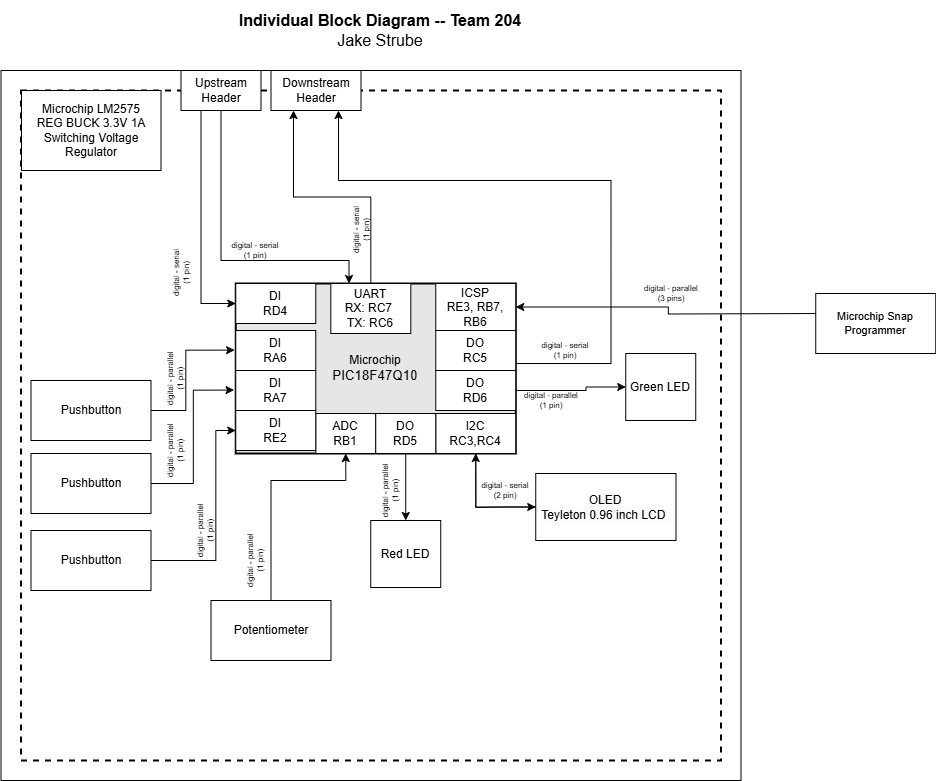

The diagram above was exported from draw.io. Its source (the exported page's mxGraphModel, read from the mxfile embedded in the PNG):
<mxGraphModel dx="2713.5" dy="1397" grid="1" gridSize="10" guides="1" tooltips="1" connect="1" arrows="1" fold="1" page="1" pageScale="1.5" pageWidth="1169" pageHeight="827" background="#ffffff" math="0" shadow="0">
  <root>
    <mxCell id="0" style=";html=1;" />
    <mxCell id="1" style=";html=1;" parent="0" />
    <mxCell id="aC57QmPyYTqG6Asludqg-9" value="" style="rounded=0;whiteSpace=wrap;html=1;fontSize=16;movable=0;resizable=0;rotatable=0;deletable=0;editable=0;locked=1;connectable=0;" parent="1" vertex="1">
      <mxGeometry x="-20" y="350" width="740" height="710" as="geometry" />
    </mxCell>
    <mxCell id="zSoxXOAhGFOt2usmLHU0-1" value="" style="rounded=0;whiteSpace=wrap;html=1;fillColor=none;dashed=1;strokeWidth=2;movable=0;resizable=0;rotatable=0;deletable=0;editable=0;locked=1;connectable=0;" parent="1" vertex="1">
      <mxGeometry y="370" width="700" height="670" as="geometry" />
    </mxCell>
    <mxCell id="9j5Bc3N9rgv02oG_bQQu-24" value="Pushbutton" style="rounded=0;whiteSpace=wrap;html=1;" parent="1" vertex="1">
      <mxGeometry x="10" y="660" width="120" height="60" as="geometry" />
    </mxCell>
    <mxCell id="9j5Bc3N9rgv02oG_bQQu-47" value="" style="group;strokeWidth=1;" parent="1" connectable="0" vertex="1">
      <mxGeometry x="244.75" y="563" width="250" height="190" as="geometry" />
    </mxCell>
    <mxCell id="9j5Bc3N9rgv02oG_bQQu-6" value="&lt;div&gt;Microchip&lt;/div&gt;&lt;div&gt;&lt;span style=&quot;font-size: 10pt ; font-family: &amp;quot;arial&amp;quot; ; font-style: normal&quot;&gt;PIC18F47Q10&lt;/span&gt;&lt;/div&gt;" style="rounded=0;whiteSpace=wrap;html=1;strokeWidth=2;fillColor=#E6E6E6;" parent="9j5Bc3N9rgv02oG_bQQu-47" vertex="1">
      <mxGeometry x="-30" width="280" height="170" as="geometry" />
    </mxCell>
    <mxCell id="9j5Bc3N9rgv02oG_bQQu-31" value="&lt;div&gt;DO&lt;/div&gt;&lt;div&gt;RC5&lt;/div&gt;" style="rounded=0;whiteSpace=wrap;html=1;" parent="9j5Bc3N9rgv02oG_bQQu-47" vertex="1">
      <mxGeometry x="170" y="47" width="80" height="40" as="geometry" />
    </mxCell>
    <mxCell id="9j5Bc3N9rgv02oG_bQQu-36" value="&lt;div&gt;ADC&lt;/div&gt;&lt;div&gt;RB1&lt;/div&gt;" style="rounded=0;whiteSpace=wrap;html=1;" parent="9j5Bc3N9rgv02oG_bQQu-47" vertex="1">
      <mxGeometry x="50" y="130" width="60" height="40" as="geometry" />
    </mxCell>
    <mxCell id="9j5Bc3N9rgv02oG_bQQu-40" value="&lt;div&gt;UART&lt;/div&gt;&lt;div&gt;RX: RC7&amp;nbsp;&lt;/div&gt;&lt;div&gt;TX: RC6&lt;/div&gt;" style="rounded=0;whiteSpace=wrap;html=1;" parent="9j5Bc3N9rgv02oG_bQQu-47" vertex="1">
      <mxGeometry x="65.06" width="80" height="50" as="geometry" />
    </mxCell>
    <mxCell id="aC57QmPyYTqG6Asludqg-1" value="&lt;div&gt;ICSP&lt;/div&gt;&lt;div&gt;RE3, RB7, RB6&lt;/div&gt;" style="rounded=0;whiteSpace=wrap;html=1;" parent="9j5Bc3N9rgv02oG_bQQu-47" vertex="1">
      <mxGeometry x="170" width="80" height="47" as="geometry" />
    </mxCell>
    <mxCell id="_ejYhbqgrZVzFNkWTMyK-14" value="&lt;div&gt;DI&lt;/div&gt;&lt;div&gt;RE2&lt;/div&gt;" style="rounded=0;whiteSpace=wrap;html=1;" parent="9j5Bc3N9rgv02oG_bQQu-47" vertex="1">
      <mxGeometry x="-30" y="127" width="80" height="40" as="geometry" />
    </mxCell>
    <mxCell id="9j5Bc3N9rgv02oG_bQQu-30" value="&lt;div&gt;DI&lt;/div&gt;&lt;div&gt;RA6&lt;/div&gt;" style="rounded=0;whiteSpace=wrap;html=1;" parent="9j5Bc3N9rgv02oG_bQQu-47" vertex="1">
      <mxGeometry x="-30" y="47" width="80" height="40" as="geometry" />
    </mxCell>
    <mxCell id="_ejYhbqgrZVzFNkWTMyK-29" value="&lt;div&gt;I2C&lt;/div&gt;&lt;div&gt;RC3,RC4&lt;/div&gt;" style="rounded=0;whiteSpace=wrap;html=1;" parent="9j5Bc3N9rgv02oG_bQQu-47" vertex="1">
      <mxGeometry x="170" y="130" width="80" height="40" as="geometry" />
    </mxCell>
    <mxCell id="_ejYhbqgrZVzFNkWTMyK-40" value="&lt;div&gt;DO&lt;/div&gt;&lt;div&gt;RD5&lt;/div&gt;" style="rounded=0;whiteSpace=wrap;html=1;" parent="9j5Bc3N9rgv02oG_bQQu-47" vertex="1">
      <mxGeometry x="110" y="130" width="60" height="40" as="geometry" />
    </mxCell>
    <mxCell id="E7VZ39YzQb4r2PYz2Yjj-11" value="&lt;div&gt;DO&lt;/div&gt;&lt;div&gt;RD6&lt;/div&gt;" style="rounded=0;whiteSpace=wrap;html=1;" parent="9j5Bc3N9rgv02oG_bQQu-47" vertex="1">
      <mxGeometry x="170" y="87" width="80" height="40" as="geometry" />
    </mxCell>
    <mxCell id="JOMnKlJys3NHe0t_5HwK-2" value="&lt;div style=&quot;font-size: 8px&quot;&gt;digital - parallel&lt;/div&gt;&lt;div style=&quot;font-size: 8px&quot;&gt;(1 pin)&lt;br&gt;&lt;/div&gt;" style="text;html=1;strokeColor=none;fillColor=none;align=center;verticalAlign=middle;whiteSpace=wrap;rounded=0;fontSize=8;rotation=-90;" parent="1" vertex="1">
      <mxGeometry x="124.75" y="648" width="60" height="20" as="geometry" />
    </mxCell>
    <mxCell id="aC57QmPyYTqG6Asludqg-8" value="&lt;div style=&quot;font-size: 16px&quot;&gt;&lt;b style=&quot;font-size: 16px&quot;&gt;Individual Block Diagram -- Team 204&lt;/b&gt;&lt;/div&gt;&lt;div style=&quot;font-size: 16px&quot;&gt;Jake Strube&lt;/div&gt;" style="text;html=1;strokeColor=none;fillColor=none;align=center;verticalAlign=middle;whiteSpace=wrap;rounded=0;fontSize=16;" parent="1" vertex="1">
      <mxGeometry x="30" y="280" width="660" height="60" as="geometry" />
    </mxCell>
    <mxCell id="aC57QmPyYTqG6Asludqg-13" style="edgeStyle=orthogonalEdgeStyle;rounded=0;orthogonalLoop=1;jettySize=auto;html=1;entryX=1;entryY=0.5;entryDx=0;entryDy=0;startArrow=none;startFill=0;endArrow=classic;fontSize=11;strokeWidth=1;sketch=0;" parent="1" target="aC57QmPyYTqG6Asludqg-1" edge="1">
      <mxGeometry relative="1" as="geometry">
        <mxPoint x="800" y="593" as="sourcePoint" />
        <mxPoint x="500" y="580" as="targetPoint" />
      </mxGeometry>
    </mxCell>
    <mxCell id="aC57QmPyYTqG6Asludqg-10" value="Microchip Snap Programmer" style="rounded=0;whiteSpace=wrap;html=1;fontSize=11;" parent="1" vertex="1">
      <mxGeometry x="794.75" y="573" width="120" height="60" as="geometry" />
    </mxCell>
    <mxCell id="qvk3YT8bBgQgHgqkpW-t-2" value="&lt;div style=&quot;font-size: 8px&quot;&gt;digital - parallel&lt;br&gt;&lt;/div&gt;&lt;div style=&quot;font-size: 8px&quot;&gt;(3 pins)&lt;/div&gt;" style="text;html=1;strokeColor=none;fillColor=none;align=center;verticalAlign=middle;whiteSpace=wrap;rounded=0;fontSize=8;rotation=0;" parent="1" vertex="1">
      <mxGeometry x="620" y="563" width="60" height="20" as="geometry" />
    </mxCell>
    <mxCell id="_ejYhbqgrZVzFNkWTMyK-4" style="edgeStyle=orthogonalEdgeStyle;rounded=0;orthogonalLoop=1;jettySize=auto;html=1;entryX=-0.006;entryY=0.627;entryDx=0;entryDy=0;entryPerimeter=0;" parent="1" source="_ejYhbqgrZVzFNkWTMyK-2" target="9j5Bc3N9rgv02oG_bQQu-6" edge="1">
      <mxGeometry relative="1" as="geometry" />
    </mxCell>
    <mxCell id="_ejYhbqgrZVzFNkWTMyK-2" value="Pushbutton" style="rounded=0;whiteSpace=wrap;html=1;" parent="1" vertex="1">
      <mxGeometry x="10" y="733" width="120" height="60" as="geometry" />
    </mxCell>
    <mxCell id="_ejYhbqgrZVzFNkWTMyK-6" style="edgeStyle=orthogonalEdgeStyle;rounded=0;orthogonalLoop=1;jettySize=auto;html=1;" parent="1" source="_ejYhbqgrZVzFNkWTMyK-5" edge="1">
      <mxGeometry relative="1" as="geometry">
        <mxPoint x="214.75" y="710" as="targetPoint" />
        <Array as="points">
          <mxPoint x="194.75" y="840" />
          <mxPoint x="194.75" y="710" />
        </Array>
      </mxGeometry>
    </mxCell>
    <mxCell id="_ejYhbqgrZVzFNkWTMyK-5" value="Pushbutton" style="rounded=0;whiteSpace=wrap;html=1;" parent="1" vertex="1">
      <mxGeometry x="10" y="810" width="120" height="60" as="geometry" />
    </mxCell>
    <mxCell id="_ejYhbqgrZVzFNkWTMyK-12" style="edgeStyle=orthogonalEdgeStyle;rounded=0;orthogonalLoop=1;jettySize=auto;html=1;" parent="1" source="_ejYhbqgrZVzFNkWTMyK-9" target="9j5Bc3N9rgv02oG_bQQu-40" edge="1">
      <mxGeometry relative="1" as="geometry">
        <mxPoint x="328" y="560" as="targetPoint" />
        <Array as="points">
          <mxPoint x="200" y="540" />
          <mxPoint x="328" y="540" />
        </Array>
      </mxGeometry>
    </mxCell>
    <mxCell id="_ejYhbqgrZVzFNkWTMyK-18" style="edgeStyle=orthogonalEdgeStyle;rounded=0;orthogonalLoop=1;jettySize=auto;html=1;entryX=0;entryY=0.5;entryDx=0;entryDy=0;" parent="1" source="_ejYhbqgrZVzFNkWTMyK-9" target="9j5Bc3N9rgv02oG_bQQu-29" edge="1">
      <mxGeometry relative="1" as="geometry">
        <Array as="points">
          <mxPoint x="180" y="583" />
        </Array>
      </mxGeometry>
    </mxCell>
    <mxCell id="_ejYhbqgrZVzFNkWTMyK-9" value="Upstream&lt;div&gt;Header&lt;/div&gt;" style="rounded=0;whiteSpace=wrap;html=1;" parent="1" vertex="1">
      <mxGeometry x="160" y="350" width="80" height="40" as="geometry" />
    </mxCell>
    <mxCell id="_ejYhbqgrZVzFNkWTMyK-10" value="Downstream&lt;div&gt;Header&lt;/div&gt;" style="rounded=0;whiteSpace=wrap;html=1;" parent="1" vertex="1">
      <mxGeometry x="250" y="350" width="90" height="40" as="geometry" />
    </mxCell>
    <mxCell id="9j5Bc3N9rgv02oG_bQQu-29" value="&lt;div&gt;DI&lt;/div&gt;&lt;div&gt;RD4&lt;/div&gt;" style="rounded=0;whiteSpace=wrap;html=1;" parent="1" vertex="1">
      <mxGeometry x="214.75" y="563" width="80" height="40" as="geometry" />
    </mxCell>
    <mxCell id="_ejYhbqgrZVzFNkWTMyK-3" value="&lt;div&gt;DI&lt;/div&gt;&lt;div&gt;RA7&lt;/div&gt;" style="rounded=0;whiteSpace=wrap;html=1;" parent="1" vertex="1">
      <mxGeometry x="214.75" y="650" width="80" height="40" as="geometry" />
    </mxCell>
    <mxCell id="_ejYhbqgrZVzFNkWTMyK-15" value="&lt;div style=&quot;font-size: 8px&quot;&gt;digital - parallel&lt;/div&gt;&lt;div style=&quot;font-size: 8px&quot;&gt;(1 pin)&lt;br&gt;&lt;/div&gt;" style="text;html=1;strokeColor=none;fillColor=none;align=center;verticalAlign=middle;whiteSpace=wrap;rounded=0;fontSize=8;rotation=-90;" parent="1" vertex="1">
      <mxGeometry x="124.75" y="720" width="60" height="20" as="geometry" />
    </mxCell>
    <mxCell id="_ejYhbqgrZVzFNkWTMyK-16" value="&lt;div style=&quot;font-size: 8px&quot;&gt;digital - parallel&lt;/div&gt;&lt;div style=&quot;font-size: 8px&quot;&gt;(1 pin)&lt;br&gt;&lt;/div&gt;" style="text;html=1;strokeColor=none;fillColor=none;align=center;verticalAlign=middle;whiteSpace=wrap;rounded=0;fontSize=8;rotation=-90;" parent="1" vertex="1">
      <mxGeometry x="154.75" y="800" width="60" height="20" as="geometry" />
    </mxCell>
    <mxCell id="_ejYhbqgrZVzFNkWTMyK-17" style="edgeStyle=orthogonalEdgeStyle;rounded=0;orthogonalLoop=1;jettySize=auto;html=1;entryX=-0.004;entryY=0.392;entryDx=0;entryDy=0;entryPerimeter=0;" parent="1" source="9j5Bc3N9rgv02oG_bQQu-24" target="9j5Bc3N9rgv02oG_bQQu-6" edge="1">
      <mxGeometry relative="1" as="geometry">
        <Array as="points">
          <mxPoint x="164.75" y="690" />
          <mxPoint x="164.75" y="630" />
        </Array>
      </mxGeometry>
    </mxCell>
    <mxCell id="_ejYhbqgrZVzFNkWTMyK-20" style="edgeStyle=orthogonalEdgeStyle;rounded=0;orthogonalLoop=1;jettySize=auto;html=1;entryX=0.75;entryY=1;entryDx=0;entryDy=0;" parent="1" source="9j5Bc3N9rgv02oG_bQQu-31" target="_ejYhbqgrZVzFNkWTMyK-10" edge="1">
      <mxGeometry relative="1" as="geometry">
        <Array as="points">
          <mxPoint x="590" y="643" />
          <mxPoint x="590" y="460" />
          <mxPoint x="318" y="460" />
        </Array>
      </mxGeometry>
    </mxCell>
    <mxCell id="_ejYhbqgrZVzFNkWTMyK-22" value="&lt;div style=&quot;font-size: 8px&quot;&gt;digital - serial&lt;/div&gt;&lt;div style=&quot;font-size: 8px&quot;&gt;(1 pin)&lt;br&gt;&lt;/div&gt;" style="text;html=1;strokeColor=none;fillColor=none;align=center;verticalAlign=middle;whiteSpace=wrap;rounded=0;fontSize=8;rotation=0;" parent="1" vertex="1">
      <mxGeometry x="204.75" y="520" width="60" height="20" as="geometry" />
    </mxCell>
    <mxCell id="_ejYhbqgrZVzFNkWTMyK-26" value="&lt;div style=&quot;font-size: 8px&quot;&gt;digital - serial&lt;/div&gt;&lt;div style=&quot;font-size: 8px&quot;&gt;(1 pin)&lt;br&gt;&lt;/div&gt;" style="text;html=1;strokeColor=none;fillColor=none;align=center;verticalAlign=middle;whiteSpace=wrap;rounded=0;fontSize=8;rotation=-90;" parent="1" vertex="1">
      <mxGeometry x="310" y="500" width="60" height="20" as="geometry" />
    </mxCell>
    <mxCell id="_ejYhbqgrZVzFNkWTMyK-27" value="&lt;div style=&quot;font-size: 8px&quot;&gt;digital - serial&lt;/div&gt;&lt;div style=&quot;font-size: 8px&quot;&gt;(1 pin)&lt;br&gt;&lt;/div&gt;" style="text;html=1;strokeColor=none;fillColor=none;align=center;verticalAlign=middle;whiteSpace=wrap;rounded=0;fontSize=8;rotation=0;" parent="1" vertex="1">
      <mxGeometry x="514.75" y="620" width="60" height="20" as="geometry" />
    </mxCell>
    <mxCell id="_ejYhbqgrZVzFNkWTMyK-28" value="&lt;div style=&quot;font-size: 8px&quot;&gt;digital - serial&lt;/div&gt;&lt;div style=&quot;font-size: 8px&quot;&gt;(1 pin)&lt;br&gt;&lt;/div&gt;" style="text;html=1;strokeColor=none;fillColor=none;align=center;verticalAlign=middle;whiteSpace=wrap;rounded=0;fontSize=8;rotation=-90;" parent="1" vertex="1">
      <mxGeometry x="130" y="543" width="60" height="20" as="geometry" />
    </mxCell>
    <mxCell id="_ejYhbqgrZVzFNkWTMyK-32" style="edgeStyle=orthogonalEdgeStyle;rounded=0;orthogonalLoop=1;jettySize=auto;html=1;entryX=0.5;entryY=1;entryDx=0;entryDy=0;" parent="1" source="_ejYhbqgrZVzFNkWTMyK-30" target="_ejYhbqgrZVzFNkWTMyK-29" edge="1">
      <mxGeometry relative="1" as="geometry">
        <mxPoint x="494.75" y="712.9999999999998" as="targetPoint" />
        <Array as="points">
          <mxPoint x="484.75" y="787" />
          <mxPoint x="464.75" y="787" />
          <mxPoint x="454.75" y="787" />
        </Array>
      </mxGeometry>
    </mxCell>
    <mxCell id="_ejYhbqgrZVzFNkWTMyK-30" value="&lt;div&gt;&lt;span style=&quot;background-color: rgb(251, 251, 251);&quot;&gt;OLED&lt;/span&gt;&lt;/div&gt;&lt;div&gt;&lt;span style=&quot;background-color: rgb(251, 251, 251);&quot;&gt;Teyleton 0.96 inch LCD&amp;nbsp;&lt;/span&gt;&lt;/div&gt;" style="rounded=0;whiteSpace=wrap;html=1;" parent="1" vertex="1">
      <mxGeometry x="514.75" y="753" width="140.25" height="67" as="geometry" />
    </mxCell>
    <mxCell id="_ejYhbqgrZVzFNkWTMyK-31" style="edgeStyle=orthogonalEdgeStyle;rounded=0;orthogonalLoop=1;jettySize=auto;html=1;entryX=0;entryY=0.5;entryDx=0;entryDy=0;exitX=0.5;exitY=1;exitDx=0;exitDy=0;" parent="1" source="_ejYhbqgrZVzFNkWTMyK-29" target="_ejYhbqgrZVzFNkWTMyK-30" edge="1">
      <mxGeometry relative="1" as="geometry" />
    </mxCell>
    <mxCell id="_ejYhbqgrZVzFNkWTMyK-33" value="&lt;div style=&quot;font-size: 8px&quot;&gt;digital - serial&lt;/div&gt;&lt;div style=&quot;font-size: 8px&quot;&gt;(2 pin)&lt;br&gt;&lt;/div&gt;" style="text;html=1;strokeColor=none;fillColor=none;align=center;verticalAlign=middle;whiteSpace=wrap;rounded=0;fontSize=8;rotation=0;" parent="1" vertex="1">
      <mxGeometry x="454.75" y="760" width="60" height="20" as="geometry" />
    </mxCell>
    <mxCell id="_ejYhbqgrZVzFNkWTMyK-35" style="edgeStyle=orthogonalEdgeStyle;rounded=0;orthogonalLoop=1;jettySize=auto;html=1;entryX=0.5;entryY=1;entryDx=0;entryDy=0;exitX=0.5;exitY=0;exitDx=0;exitDy=0;" parent="1" source="_ejYhbqgrZVzFNkWTMyK-34" target="9j5Bc3N9rgv02oG_bQQu-36" edge="1">
      <mxGeometry relative="1" as="geometry">
        <Array as="points">
          <mxPoint x="250" y="760" />
          <mxPoint x="325" y="760" />
        </Array>
      </mxGeometry>
    </mxCell>
    <mxCell id="_ejYhbqgrZVzFNkWTMyK-34" value="&lt;div&gt;Potentiometer&lt;/div&gt;" style="rounded=0;whiteSpace=wrap;html=1;" parent="1" vertex="1">
      <mxGeometry x="190" y="880" width="120" height="60" as="geometry" />
    </mxCell>
    <mxCell id="_ejYhbqgrZVzFNkWTMyK-36" value="&lt;div&gt;Green LED&lt;/div&gt;" style="rounded=0;whiteSpace=wrap;html=1;" parent="1" vertex="1">
      <mxGeometry x="604.75" y="633" width="70" height="67" as="geometry" />
    </mxCell>
    <mxCell id="_ejYhbqgrZVzFNkWTMyK-37" value="&lt;div style=&quot;font-size: 8px&quot;&gt;digital - parallel&lt;/div&gt;&lt;div style=&quot;font-size: 8px&quot;&gt;(1 pin)&lt;br&gt;&lt;/div&gt;" style="text;html=1;strokeColor=none;fillColor=none;align=center;verticalAlign=middle;whiteSpace=wrap;rounded=0;fontSize=8;rotation=-90;" parent="1" vertex="1">
      <mxGeometry x="204.75" y="830" width="60" height="20" as="geometry" />
    </mxCell>
    <mxCell id="_ejYhbqgrZVzFNkWTMyK-38" style="edgeStyle=orthogonalEdgeStyle;rounded=0;orthogonalLoop=1;jettySize=auto;html=1;entryX=0;entryY=0.5;entryDx=0;entryDy=0;exitX=0;exitY=0;exitDx=0;exitDy=0;" parent="1" source="_ejYhbqgrZVzFNkWTMyK-39" target="_ejYhbqgrZVzFNkWTMyK-36" edge="1">
      <mxGeometry relative="1" as="geometry">
        <Array as="points">
          <mxPoint x="495" y="670" />
          <mxPoint x="565" y="670" />
          <mxPoint x="565" y="667" />
        </Array>
      </mxGeometry>
    </mxCell>
    <mxCell id="_ejYhbqgrZVzFNkWTMyK-39" value="&lt;div style=&quot;font-size: 8px&quot;&gt;digital - parallel&lt;/div&gt;&lt;div style=&quot;font-size: 8px&quot;&gt;(1 pin)&lt;br&gt;&lt;/div&gt;" style="text;html=1;strokeColor=none;fillColor=none;align=center;verticalAlign=middle;whiteSpace=wrap;rounded=0;fontSize=8;rotation=0;" parent="1" vertex="1">
      <mxGeometry x="500" y="670" width="60" height="20" as="geometry" />
    </mxCell>
    <mxCell id="_ejYhbqgrZVzFNkWTMyK-41" value="&lt;div&gt;Red LED&lt;/div&gt;" style="rounded=0;whiteSpace=wrap;html=1;" parent="1" vertex="1">
      <mxGeometry x="349.75" y="800" width="70" height="67" as="geometry" />
    </mxCell>
    <mxCell id="_ejYhbqgrZVzFNkWTMyK-42" style="edgeStyle=orthogonalEdgeStyle;rounded=0;orthogonalLoop=1;jettySize=auto;html=1;entryX=0.5;entryY=0;entryDx=0;entryDy=0;" parent="1" source="_ejYhbqgrZVzFNkWTMyK-40" target="_ejYhbqgrZVzFNkWTMyK-41" edge="1">
      <mxGeometry relative="1" as="geometry" />
    </mxCell>
    <mxCell id="_ejYhbqgrZVzFNkWTMyK-43" value="&lt;div style=&quot;font-size: 8px&quot;&gt;digital - parallel&lt;/div&gt;&lt;div style=&quot;font-size: 8px&quot;&gt;(1 pin)&lt;br&gt;&lt;/div&gt;" style="text;html=1;strokeColor=none;fillColor=none;align=center;verticalAlign=middle;whiteSpace=wrap;rounded=0;fontSize=8;rotation=-90;" parent="1" vertex="1">
      <mxGeometry x="339.75" y="760" width="60" height="20" as="geometry" />
    </mxCell>
    <mxCell id="E7VZ39YzQb4r2PYz2Yjj-13" value="Microchip LM2575&lt;br&gt;&lt;div&gt;REG BUCK 3.3V 1A Switching Voltage Regulator&lt;/div&gt;" style="rounded=0;whiteSpace=wrap;html=1;" parent="1" vertex="1">
      <mxGeometry x="0.5" y="370" width="139.5" height="80" as="geometry" />
    </mxCell>
    <mxCell id="qqNKk1AFp_RvIA9K9cLM-1" style="edgeStyle=orthogonalEdgeStyle;rounded=0;orthogonalLoop=1;jettySize=auto;html=1;entryX=0.25;entryY=1;entryDx=0;entryDy=0;" edge="1" parent="1" source="9j5Bc3N9rgv02oG_bQQu-40" target="_ejYhbqgrZVzFNkWTMyK-10">
      <mxGeometry relative="1" as="geometry" />
    </mxCell>
  </root>
</mxGraphModel>